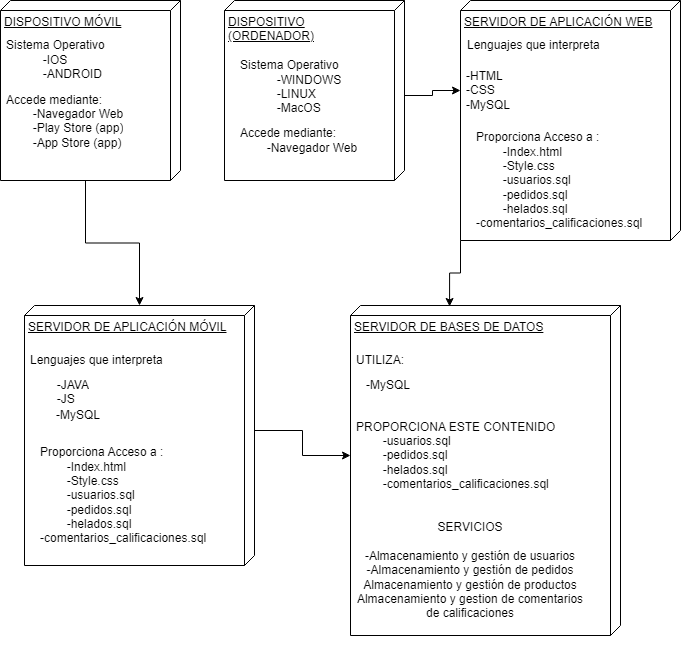

The diagram above was exported from draw.io. Its source (the exported page's mxGraphModel, read from the mxfile embedded in the PNG):
<mxGraphModel dx="820" dy="391" grid="1" gridSize="10" guides="1" tooltips="1" connect="1" arrows="1" fold="1" page="1" pageScale="1" pageWidth="827" pageHeight="1169" math="0" shadow="0">
  <root>
    <mxCell id="0" />
    <mxCell id="1" parent="0" />
    <mxCell id="ktj9ehFPyblQwlTAzXCF-14" style="edgeStyle=orthogonalEdgeStyle;rounded=0;orthogonalLoop=1;jettySize=auto;html=1;exitX=0;exitY=0;exitDx=180;exitDy=95;exitPerimeter=0;" edge="1" parent="1" source="ktj9ehFPyblQwlTAzXCF-1" target="ktj9ehFPyblQwlTAzXCF-11">
      <mxGeometry relative="1" as="geometry" />
    </mxCell>
    <mxCell id="ktj9ehFPyblQwlTAzXCF-1" value="DISPOSITIVO MÓVIL" style="verticalAlign=top;align=left;spacingTop=8;spacingLeft=2;spacingRight=12;shape=cube;size=10;direction=south;fontStyle=4;html=1;whiteSpace=wrap;" vertex="1" parent="1">
      <mxGeometry x="90" y="20" width="180" height="180" as="geometry" />
    </mxCell>
    <mxCell id="GIH3jngs8zzukAOBeERF-3" value="Sistema Operativo" style="text;strokeColor=none;fillColor=none;align=left;verticalAlign=middle;spacingLeft=4;spacingRight=4;overflow=hidden;points=[[0,0.5],[1,0.5]];portConstraint=eastwest;rotatable=0;whiteSpace=wrap;html=1;" parent="1" vertex="1">
      <mxGeometry x="90" y="50" width="160" height="30" as="geometry" />
    </mxCell>
    <mxCell id="GIH3jngs8zzukAOBeERF-4" value="&amp;nbsp;&lt;span style=&quot;white-space: pre;&quot;&gt;&#09;&lt;/span&gt;-IOS&lt;div&gt;&lt;span style=&quot;white-space: pre;&quot;&gt;&#09;&lt;/span&gt;-ANDROID&lt;br&gt;&lt;/div&gt;&lt;div&gt;&lt;span style=&quot;white-space: pre;&quot;&gt;&#09;&lt;/span&gt;&lt;br&gt;&lt;/div&gt;" style="text;strokeColor=none;fillColor=none;align=left;verticalAlign=middle;spacingLeft=4;spacingRight=4;overflow=hidden;points=[[0,0.5],[1,0.5]];portConstraint=eastwest;rotatable=0;whiteSpace=wrap;html=1;" parent="1" vertex="1">
      <mxGeometry x="100" y="70" width="160" height="30" as="geometry" />
    </mxCell>
    <mxCell id="GIH3jngs8zzukAOBeERF-5" value="Accede mediante:&lt;div&gt;&lt;span style=&quot;white-space: pre;&quot;&gt;&#09;&lt;/span&gt;-Navegador Web&lt;br&gt;&lt;/div&gt;&lt;div&gt;&lt;span style=&quot;white-space: pre;&quot;&gt;&#09;&lt;/span&gt;-Play Store (app)&lt;br&gt;&lt;/div&gt;&lt;div&gt;&lt;span style=&quot;white-space: pre;&quot;&gt;&#09;&lt;/span&gt;-App Store (app)&lt;br&gt;&lt;/div&gt;" style="text;strokeColor=none;fillColor=none;align=left;verticalAlign=middle;spacingLeft=4;spacingRight=4;overflow=hidden;points=[[0,0.5],[1,0.5]];portConstraint=eastwest;rotatable=0;whiteSpace=wrap;html=1;" parent="1" vertex="1">
      <mxGeometry x="90" y="110" width="160" height="60" as="geometry" />
    </mxCell>
    <mxCell id="ktj9ehFPyblQwlTAzXCF-4" value="DISPOSITIVO (ORDENADOR)" style="verticalAlign=top;align=left;spacingTop=8;spacingLeft=2;spacingRight=12;shape=cube;size=10;direction=south;fontStyle=4;html=1;whiteSpace=wrap;" vertex="1" parent="1">
      <mxGeometry x="314" y="20" width="180" height="180" as="geometry" />
    </mxCell>
    <mxCell id="ktj9ehFPyblQwlTAzXCF-5" value="Accede mediante:&lt;div&gt;&lt;span style=&quot;white-space: pre;&quot;&gt;&#09;&lt;/span&gt;-Navegador Web&lt;/div&gt;" style="text;strokeColor=none;fillColor=none;align=left;verticalAlign=middle;spacingLeft=4;spacingRight=4;overflow=hidden;points=[[0,0.5],[1,0.5]];portConstraint=eastwest;rotatable=0;whiteSpace=wrap;html=1;" vertex="1" parent="1">
      <mxGeometry x="324" y="130" width="160" height="60" as="geometry" />
    </mxCell>
    <mxCell id="ktj9ehFPyblQwlTAzXCF-6" value="Sistema Operativo" style="text;strokeColor=none;fillColor=none;align=left;verticalAlign=middle;spacingLeft=4;spacingRight=4;overflow=hidden;points=[[0,0.5],[1,0.5]];portConstraint=eastwest;rotatable=0;whiteSpace=wrap;html=1;" vertex="1" parent="1">
      <mxGeometry x="324" y="70" width="160" height="30" as="geometry" />
    </mxCell>
    <mxCell id="ktj9ehFPyblQwlTAzXCF-15" style="edgeStyle=orthogonalEdgeStyle;rounded=0;orthogonalLoop=1;jettySize=auto;html=1;exitX=1;exitY=0.5;exitDx=0;exitDy=0;" edge="1" parent="1" source="ktj9ehFPyblQwlTAzXCF-7" target="GIH3jngs8zzukAOBeERF-12">
      <mxGeometry relative="1" as="geometry" />
    </mxCell>
    <mxCell id="ktj9ehFPyblQwlTAzXCF-7" value="&amp;nbsp;&lt;span style=&quot;white-space: pre;&quot;&gt;&#09;&lt;/span&gt;-WINDOWS&lt;div&gt;&lt;span style=&quot;white-space: pre;&quot;&gt;&#09;&lt;/span&gt;-LINUX&lt;br&gt;&lt;/div&gt;&lt;div&gt;&lt;span style=&quot;white-space: pre;&quot;&gt;&#09;&lt;/span&gt;-MacOS&lt;br&gt;&lt;/div&gt;&lt;div&gt;&lt;span style=&quot;white-space: pre;&quot;&gt;&#09;&lt;/span&gt;&lt;br&gt;&lt;/div&gt;" style="text;strokeColor=none;fillColor=none;align=left;verticalAlign=middle;spacingLeft=4;spacingRight=4;overflow=hidden;points=[[0,0.5],[1,0.5]];portConstraint=eastwest;rotatable=0;whiteSpace=wrap;html=1;" vertex="1" parent="1">
      <mxGeometry x="334" y="90" width="160" height="50" as="geometry" />
    </mxCell>
    <mxCell id="ktj9ehFPyblQwlTAzXCF-8" value="SERVIDOR DE APLICACIÓN WEB" style="verticalAlign=top;align=left;spacingTop=8;spacingLeft=2;spacingRight=12;shape=cube;size=10;direction=south;fontStyle=4;html=1;whiteSpace=wrap;" vertex="1" parent="1">
      <mxGeometry x="550" y="20" width="220" height="240" as="geometry" />
    </mxCell>
    <mxCell id="ktj9ehFPyblQwlTAzXCF-9" value="Proporciona Acceso a :&lt;div&gt;&lt;span style=&quot;white-space: pre;&quot;&gt;&#09;&lt;/span&gt;-Index.html&lt;/div&gt;&lt;div&gt;&lt;span style=&quot;white-space: pre;&quot;&gt;&#09;&lt;/span&gt;-Style.css&lt;br&gt;&lt;/div&gt;&lt;div&gt;&lt;span style=&quot;white-space: pre;&quot;&gt;&#09;&lt;/span&gt;-usuarios.sql&lt;br&gt;&lt;/div&gt;&lt;div&gt;&lt;span style=&quot;white-space: pre;&quot;&gt;&#09;&lt;/span&gt;-pedidos.sql&lt;br&gt;&lt;/div&gt;&lt;div&gt;&lt;span style=&quot;white-space: pre;&quot;&gt;&#09;&lt;/span&gt;-helados.sql&lt;br&gt;&lt;/div&gt;&lt;div&gt;-comentarios_calificaciones.sql&lt;br&gt;&lt;/div&gt;" style="text;strokeColor=none;fillColor=none;align=left;verticalAlign=middle;spacingLeft=4;spacingRight=4;overflow=hidden;points=[[0,0.5],[1,0.5]];portConstraint=eastwest;rotatable=0;whiteSpace=wrap;html=1;" vertex="1" parent="1">
      <mxGeometry x="560" y="130" width="190" height="140" as="geometry" />
    </mxCell>
    <mxCell id="GIH3jngs8zzukAOBeERF-12" value="&lt;div&gt;-HTML&lt;/div&gt;&lt;div&gt;-CSS&lt;/div&gt;&lt;div&gt;-MySQL&lt;/div&gt;" style="text;strokeColor=none;fillColor=none;align=left;verticalAlign=middle;spacingLeft=4;spacingRight=4;overflow=hidden;points=[[0,0.5],[1,0.5]];portConstraint=eastwest;rotatable=0;whiteSpace=wrap;html=1;" parent="1" vertex="1">
      <mxGeometry x="550" y="75" width="220" height="70" as="geometry" />
    </mxCell>
    <mxCell id="ktj9ehFPyblQwlTAzXCF-10" value="Lenguajes que interpreta" style="text;strokeColor=none;fillColor=none;align=left;verticalAlign=middle;spacingLeft=4;spacingRight=4;overflow=hidden;points=[[0,0.5],[1,0.5]];portConstraint=eastwest;rotatable=0;whiteSpace=wrap;html=1;" vertex="1" parent="1">
      <mxGeometry x="551" y="50" width="220" height="30" as="geometry" />
    </mxCell>
    <mxCell id="ktj9ehFPyblQwlTAzXCF-17" style="edgeStyle=orthogonalEdgeStyle;rounded=0;orthogonalLoop=1;jettySize=auto;html=1;exitX=0;exitY=0;exitDx=125;exitDy=0;exitPerimeter=0;" edge="1" parent="1" source="ktj9ehFPyblQwlTAzXCF-11" target="GIH3jngs8zzukAOBeERF-19">
      <mxGeometry relative="1" as="geometry" />
    </mxCell>
    <mxCell id="ktj9ehFPyblQwlTAzXCF-11" value="SERVIDOR DE APLICACIÓN MÓVIL" style="verticalAlign=top;align=left;spacingTop=8;spacingLeft=2;spacingRight=12;shape=cube;size=10;direction=south;fontStyle=4;html=1;whiteSpace=wrap;" vertex="1" parent="1">
      <mxGeometry x="114" y="325" width="230" height="260" as="geometry" />
    </mxCell>
    <mxCell id="GIH3jngs8zzukAOBeERF-7" value="Lenguajes que interpreta" style="text;strokeColor=none;fillColor=none;align=left;verticalAlign=middle;spacingLeft=4;spacingRight=4;overflow=hidden;points=[[0,0.5],[1,0.5]];portConstraint=eastwest;rotatable=0;whiteSpace=wrap;html=1;" parent="1" vertex="1">
      <mxGeometry x="114" y="365" width="280" height="30" as="geometry" />
    </mxCell>
    <mxCell id="GIH3jngs8zzukAOBeERF-8" value="&amp;nbsp;&lt;span style=&quot;white-space: pre;&quot;&gt;&#09;&lt;/span&gt;-JAVA&lt;div&gt;&lt;span style=&quot;white-space: pre;&quot;&gt;&#09;&lt;/span&gt;-JS&lt;br&gt;&lt;/div&gt;" style="text;strokeColor=none;fillColor=none;align=left;verticalAlign=middle;spacingLeft=4;spacingRight=4;overflow=hidden;points=[[0,0.5],[1,0.5]];portConstraint=eastwest;rotatable=0;whiteSpace=wrap;html=1;" parent="1" vertex="1">
      <mxGeometry x="114" y="395" width="280" height="30" as="geometry" />
    </mxCell>
    <mxCell id="GIH3jngs8zzukAOBeERF-14" value="&lt;blockquote style=&quot;margin: 0 0 0 40px; border: none; padding: 0px;&quot;&gt;-MySQL&lt;/blockquote&gt;" style="text;strokeColor=none;fillColor=none;align=left;verticalAlign=middle;spacingLeft=4;spacingRight=4;overflow=hidden;points=[[0,0.5],[1,0.5]];portConstraint=eastwest;rotatable=0;whiteSpace=wrap;html=1;" parent="1" vertex="1">
      <mxGeometry x="100" y="425" width="280" height="20" as="geometry" />
    </mxCell>
    <mxCell id="ktj9ehFPyblQwlTAzXCF-12" value="Proporciona Acceso a :&lt;div&gt;&lt;span style=&quot;white-space: pre;&quot;&gt;&#09;&lt;/span&gt;-Index.html&lt;/div&gt;&lt;div&gt;&lt;span style=&quot;white-space: pre;&quot;&gt;&#09;&lt;/span&gt;-Style.css&lt;br&gt;&lt;/div&gt;&lt;div&gt;&lt;span style=&quot;white-space: pre;&quot;&gt;&#09;&lt;/span&gt;-usuarios.sql&lt;br&gt;&lt;/div&gt;&lt;div&gt;&lt;span style=&quot;white-space: pre;&quot;&gt;&#09;&lt;/span&gt;-pedidos.sql&lt;br&gt;&lt;/div&gt;&lt;div&gt;&lt;span style=&quot;white-space: pre;&quot;&gt;&#09;&lt;/span&gt;-helados.sql&lt;br&gt;&lt;/div&gt;&lt;div&gt;-comentarios_calificaciones.sql&lt;br&gt;&lt;/div&gt;" style="text;strokeColor=none;fillColor=none;align=left;verticalAlign=middle;spacingLeft=4;spacingRight=4;overflow=hidden;points=[[0,0.5],[1,0.5]];portConstraint=eastwest;rotatable=0;whiteSpace=wrap;html=1;" vertex="1" parent="1">
      <mxGeometry x="124" y="445" width="190" height="140" as="geometry" />
    </mxCell>
    <mxCell id="ktj9ehFPyblQwlTAzXCF-13" value="SERVIDOR DE BASES DE DATOS" style="verticalAlign=top;align=left;spacingTop=8;spacingLeft=2;spacingRight=12;shape=cube;size=10;direction=south;fontStyle=4;html=1;whiteSpace=wrap;" vertex="1" parent="1">
      <mxGeometry x="440" y="325" width="270" height="330" as="geometry" />
    </mxCell>
    <mxCell id="GIH3jngs8zzukAOBeERF-20" value="SERVICIOS&lt;div&gt;&lt;br&gt;&lt;div&gt;-Almacenamiento y gestión de usuarios&lt;/div&gt;&lt;div&gt;-&lt;span style=&quot;background-color: initial;&quot;&gt;Almacenamiento y gestión de pedidos&lt;/span&gt;&lt;/div&gt;&lt;div&gt;Almacenamiento y gestión de productos&lt;span style=&quot;background-color: initial;&quot;&gt;&lt;br&gt;&lt;/span&gt;&lt;/div&gt;&lt;div&gt;Almacenamiento y gestion de comentarios de calificaciones&lt;br&gt;&lt;/div&gt;&lt;/div&gt;" style="text;html=1;align=center;verticalAlign=middle;whiteSpace=wrap;rounded=0;" parent="1" vertex="1">
      <mxGeometry x="440" y="515" width="240" height="150" as="geometry" />
    </mxCell>
    <mxCell id="GIH3jngs8zzukAOBeERF-19" value="&lt;div&gt;PROPORCIONA ESTE CONTENIDO&lt;/div&gt;&lt;div&gt;&lt;span style=&quot;white-space: pre;&quot;&gt;&#09;&lt;/span&gt;-usuarios.sql&lt;br&gt;&lt;/div&gt;&lt;div&gt;&lt;span style=&quot;white-space: pre;&quot;&gt;&#09;&lt;/span&gt;-pedidos.sql&lt;br&gt;&lt;/div&gt;&lt;div&gt;&lt;span style=&quot;white-space: pre;&quot;&gt;&#09;&lt;/span&gt;-helados.sql&lt;br&gt;&lt;/div&gt;&lt;div&gt;&lt;span style=&quot;white-space: pre;&quot;&gt;&#09;&lt;/span&gt;-comentarios_calificaciones.sql&lt;br&gt;&lt;/div&gt;" style="text;strokeColor=none;fillColor=none;align=left;verticalAlign=middle;spacingLeft=4;spacingRight=4;overflow=hidden;points=[[0,0.5],[1,0.5]];portConstraint=eastwest;rotatable=0;whiteSpace=wrap;html=1;" parent="1" vertex="1">
      <mxGeometry x="440" y="415" width="240" height="120" as="geometry" />
    </mxCell>
    <mxCell id="GIH3jngs8zzukAOBeERF-18" value="-MySQL" style="text;strokeColor=none;fillColor=none;align=left;verticalAlign=middle;spacingLeft=4;spacingRight=4;overflow=hidden;points=[[0,0.5],[1,0.5]];portConstraint=eastwest;rotatable=0;whiteSpace=wrap;html=1;" parent="1" vertex="1">
      <mxGeometry x="450" y="375" width="240" height="60" as="geometry" />
    </mxCell>
    <mxCell id="GIH3jngs8zzukAOBeERF-17" value="UTILIZA:" style="text;strokeColor=none;fillColor=none;align=left;verticalAlign=middle;spacingLeft=4;spacingRight=4;overflow=hidden;points=[[0,0.5],[1,0.5]];portConstraint=eastwest;rotatable=0;whiteSpace=wrap;html=1;" parent="1" vertex="1">
      <mxGeometry x="440" y="365" width="240" height="30" as="geometry" />
    </mxCell>
    <mxCell id="ktj9ehFPyblQwlTAzXCF-16" style="edgeStyle=orthogonalEdgeStyle;rounded=0;orthogonalLoop=1;jettySize=auto;html=1;exitX=1;exitY=1;exitDx=0;exitDy=0;exitPerimeter=0;entryX=0.003;entryY=0.633;entryDx=0;entryDy=0;entryPerimeter=0;" edge="1" parent="1" source="ktj9ehFPyblQwlTAzXCF-8" target="ktj9ehFPyblQwlTAzXCF-13">
      <mxGeometry relative="1" as="geometry" />
    </mxCell>
  </root>
</mxGraphModel>